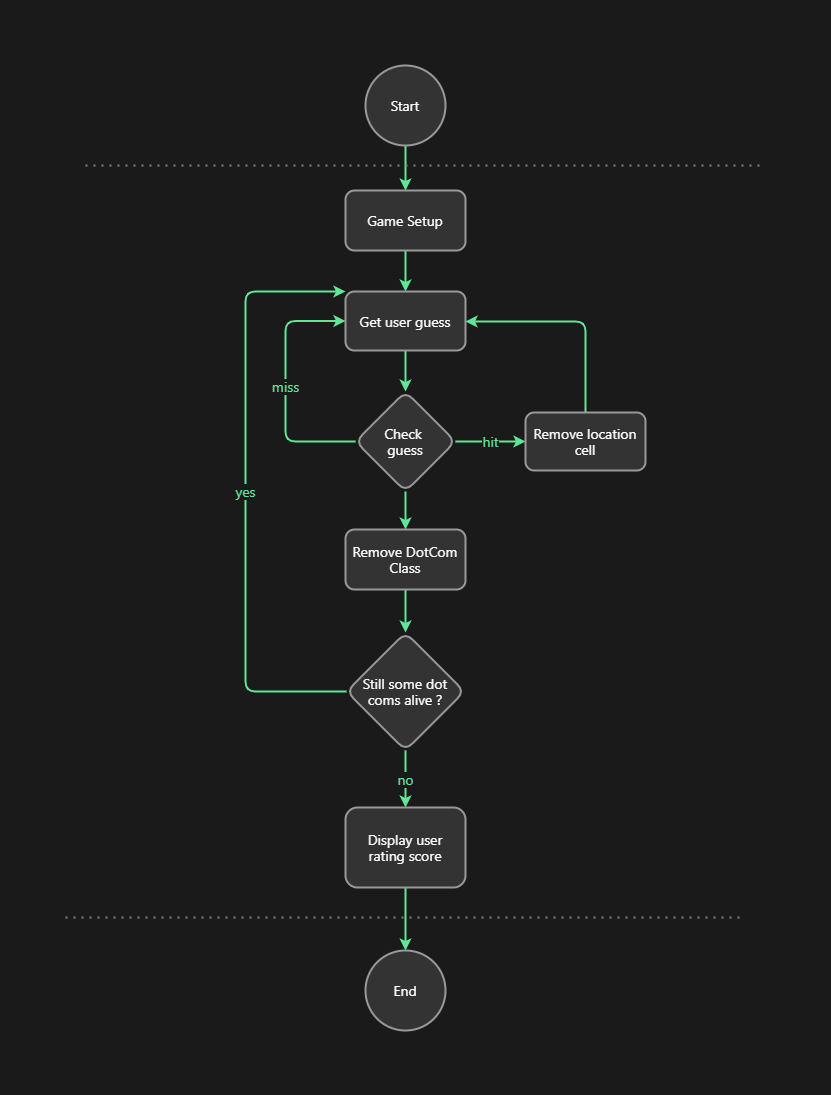

The diagram above was exported from draw.io. Its source (the exported page's mxGraphModel, read from the mxfile embedded in the PNG):
<mxGraphModel dx="1860" dy="962" grid="0" gridSize="20" guides="1" tooltips="1" connect="1" arrows="1" fold="1" page="0" pageScale="1" pageWidth="827" pageHeight="1169" background="#1A1A1A" math="0" shadow="0">
  <root>
    <mxCell id="0" />
    <mxCell id="1" parent="0" />
    <mxCell id="eam2J6m3D9F8hwK3zRoe-3" value="" style="edgeStyle=orthogonalEdgeStyle;curved=0;sketch=0;orthogonalLoop=1;jettySize=auto;html=1;strokeColor=#60E696;fillColor=#F694C1;fontColor=#095C86;strokeWidth=2;backgroundOutline=0;" parent="1" source="eam2J6m3D9F8hwK3zRoe-1" target="eam2J6m3D9F8hwK3zRoe-2" edge="1">
      <mxGeometry relative="1" as="geometry" />
    </mxCell>
    <mxCell id="eam2J6m3D9F8hwK3zRoe-1" value="Start" style="ellipse;whiteSpace=wrap;html=1;aspect=fixed;sketch=0;rounded=1;strokeWidth=2;backgroundOutline=0;fillColor=#333333;strokeColor=#999999;fontColor=#FFFFFF;fontFamily=Segoe UI;fontSize=14;" parent="1" vertex="1">
      <mxGeometry x="360" y="95" width="80" height="80" as="geometry" />
    </mxCell>
    <mxCell id="eam2J6m3D9F8hwK3zRoe-5" value="" style="edgeStyle=orthogonalEdgeStyle;curved=0;sketch=0;orthogonalLoop=1;jettySize=auto;html=1;strokeColor=#60E696;fillColor=#F694C1;fontColor=#095C86;strokeWidth=2;backgroundOutline=0;" parent="1" source="eam2J6m3D9F8hwK3zRoe-2" target="eam2J6m3D9F8hwK3zRoe-4" edge="1">
      <mxGeometry relative="1" as="geometry" />
    </mxCell>
    <mxCell id="eam2J6m3D9F8hwK3zRoe-2" value="Game Setup" style="whiteSpace=wrap;html=1;fontColor=#FFFFFF;strokeColor=#999999;fillColor=#333333;sketch=0;rounded=1;strokeWidth=2;backgroundOutline=0;fontFamily=Segoe UI;fontSize=14;" parent="1" vertex="1">
      <mxGeometry x="340" y="220" width="120" height="60" as="geometry" />
    </mxCell>
    <mxCell id="eam2J6m3D9F8hwK3zRoe-7" value="" style="edgeStyle=orthogonalEdgeStyle;curved=0;sketch=0;orthogonalLoop=1;jettySize=auto;html=1;strokeColor=#60E696;fillColor=#F694C1;fontColor=#095C86;strokeWidth=2;backgroundOutline=0;" parent="1" source="eam2J6m3D9F8hwK3zRoe-4" target="eam2J6m3D9F8hwK3zRoe-6" edge="1">
      <mxGeometry relative="1" as="geometry" />
    </mxCell>
    <mxCell id="eam2J6m3D9F8hwK3zRoe-4" value="Get user guess" style="whiteSpace=wrap;html=1;fontColor=#FFFFFF;strokeColor=#999999;fillColor=#333333;sketch=0;rounded=1;strokeWidth=2;backgroundOutline=0;fontFamily=Segoe UI;fontSize=14;" parent="1" vertex="1">
      <mxGeometry x="340" y="321" width="120" height="59" as="geometry" />
    </mxCell>
    <mxCell id="eam2J6m3D9F8hwK3zRoe-9" value="hit" style="edgeStyle=orthogonalEdgeStyle;curved=0;rounded=1;sketch=0;orthogonalLoop=1;jettySize=auto;html=1;strokeColor=#60E696;fillColor=#F694C1;fontColor=#60E696;strokeWidth=2;backgroundOutline=0;fontFamily=Segoe UI;fontSize=14;labelBackgroundColor=#1A1A1A;" parent="1" source="eam2J6m3D9F8hwK3zRoe-6" target="eam2J6m3D9F8hwK3zRoe-8" edge="1">
      <mxGeometry relative="1" as="geometry" />
    </mxCell>
    <mxCell id="1ONjcD2Zt0SIqjOgQDY5-19" value="" style="edgeStyle=orthogonalEdgeStyle;curved=0;sketch=0;orthogonalLoop=1;jettySize=auto;html=1;strokeColor=#60E696;strokeWidth=2;fillColor=#F694C1;fontColor=#095C86;" parent="1" source="eam2J6m3D9F8hwK3zRoe-6" target="1ONjcD2Zt0SIqjOgQDY5-18" edge="1">
      <mxGeometry relative="1" as="geometry" />
    </mxCell>
    <mxCell id="1ONjcD2Zt0SIqjOgQDY5-31" value="miss" style="edgeStyle=orthogonalEdgeStyle;curved=0;sketch=0;orthogonalLoop=1;jettySize=auto;html=1;entryX=0;entryY=0.5;entryDx=0;entryDy=0;strokeColor=#60E696;strokeWidth=2;fillColor=#F694C1;fontFamily=Segoe UI;fontSize=14;exitX=0;exitY=0.5;exitDx=0;exitDy=0;labelBackgroundColor=#1A1A1A;labelBorderColor=none;fontColor=#60E696;" parent="1" source="eam2J6m3D9F8hwK3zRoe-6" target="eam2J6m3D9F8hwK3zRoe-4" edge="1">
      <mxGeometry relative="1" as="geometry">
        <Array as="points">
          <mxPoint x="280" y="471" />
          <mxPoint x="280" y="351" />
        </Array>
      </mxGeometry>
    </mxCell>
    <mxCell id="eam2J6m3D9F8hwK3zRoe-6" value="Check &lt;br&gt;guess" style="rhombus;whiteSpace=wrap;html=1;fontColor=#FFFFFF;strokeColor=#999999;fillColor=#333333;sketch=0;rounded=1;strokeWidth=2;backgroundOutline=0;fontFamily=Segoe UI;fontSize=14;perimeterSpacing=0;overflow=visible;" parent="1" vertex="1">
      <mxGeometry x="350" y="421" width="100" height="100" as="geometry" />
    </mxCell>
    <mxCell id="1ONjcD2Zt0SIqjOgQDY5-28" style="edgeStyle=orthogonalEdgeStyle;curved=0;sketch=0;orthogonalLoop=1;jettySize=auto;html=1;strokeColor=#60E696;strokeWidth=2;fillColor=#F694C1;fontFamily=Segoe UI;fontSize=14;fontColor=#FFFFFF;exitX=0.5;exitY=0;exitDx=0;exitDy=0;" parent="1" source="eam2J6m3D9F8hwK3zRoe-8" edge="1">
      <mxGeometry relative="1" as="geometry">
        <mxPoint x="460" y="351" as="targetPoint" />
        <mxPoint x="560" y="440" as="sourcePoint" />
        <Array as="points">
          <mxPoint x="580" y="351" />
        </Array>
      </mxGeometry>
    </mxCell>
    <mxCell id="eam2J6m3D9F8hwK3zRoe-8" value="Remove location cell" style="whiteSpace=wrap;html=1;rounded=1;fontColor=#FFFFFF;strokeColor=#999999;fillColor=#333333;sketch=0;strokeWidth=2;backgroundOutline=0;fontFamily=Segoe UI;fontSize=14;" parent="1" vertex="1">
      <mxGeometry x="520" y="442" width="120" height="58" as="geometry" />
    </mxCell>
    <mxCell id="1ONjcD2Zt0SIqjOgQDY5-6" value="" style="endArrow=none;dashed=1;html=1;dashPattern=1 3;strokeWidth=2;strokeColor=#828282;" parent="1" edge="1">
      <mxGeometry width="50" height="50" relative="1" as="geometry">
        <mxPoint x="80" y="195" as="sourcePoint" />
        <mxPoint x="760" y="195" as="targetPoint" />
      </mxGeometry>
    </mxCell>
    <mxCell id="1ONjcD2Zt0SIqjOgQDY5-34" value="" style="edgeStyle=orthogonalEdgeStyle;curved=0;sketch=0;orthogonalLoop=1;jettySize=auto;html=1;strokeColor=#60E696;strokeWidth=2;fillColor=#F694C1;fontFamily=Segoe UI;fontSize=14;fontColor=#FFFFFF;" parent="1" source="1ONjcD2Zt0SIqjOgQDY5-18" target="1ONjcD2Zt0SIqjOgQDY5-33" edge="1">
      <mxGeometry relative="1" as="geometry" />
    </mxCell>
    <mxCell id="1ONjcD2Zt0SIqjOgQDY5-18" value="Remove DotCom Class" style="whiteSpace=wrap;html=1;rounded=1;fontFamily=Segoe UI;fontSize=14;fontColor=#FFFFFF;strokeColor=#999999;strokeWidth=2;fillColor=#333333;sketch=0;" parent="1" vertex="1">
      <mxGeometry x="340" y="559" width="120" height="60" as="geometry" />
    </mxCell>
    <mxCell id="1ONjcD2Zt0SIqjOgQDY5-35" value="yes" style="edgeStyle=orthogonalEdgeStyle;curved=0;sketch=0;orthogonalLoop=1;jettySize=auto;html=1;strokeColor=#60E696;strokeWidth=2;fillColor=#F694C1;fontFamily=Segoe UI;fontSize=14;fontColor=#60E696;entryX=0;entryY=0;entryDx=0;entryDy=0;labelBackgroundColor=#1A1A1A;" parent="1" source="1ONjcD2Zt0SIqjOgQDY5-33" target="eam2J6m3D9F8hwK3zRoe-4" edge="1">
      <mxGeometry relative="1" as="geometry">
        <mxPoint x="240" y="340" as="targetPoint" />
        <Array as="points">
          <mxPoint x="240" y="721" />
          <mxPoint x="240" y="321" />
        </Array>
      </mxGeometry>
    </mxCell>
    <mxCell id="1ONjcD2Zt0SIqjOgQDY5-38" value="no" style="edgeStyle=orthogonalEdgeStyle;curved=0;sketch=0;orthogonalLoop=1;jettySize=auto;html=1;strokeColor=#60E696;strokeWidth=2;fillColor=#F694C1;fontFamily=Segoe UI;fontSize=14;fontColor=#60E696;labelBackgroundColor=#1A1A1A;" parent="1" source="1ONjcD2Zt0SIqjOgQDY5-33" target="1ONjcD2Zt0SIqjOgQDY5-37" edge="1">
      <mxGeometry relative="1" as="geometry" />
    </mxCell>
    <mxCell id="1ONjcD2Zt0SIqjOgQDY5-33" value="Still some dot coms alive ?" style="rhombus;whiteSpace=wrap;html=1;rounded=1;fontFamily=Segoe UI;fontSize=14;fontColor=#FFFFFF;strokeColor=#999999;strokeWidth=2;fillColor=#333333;sketch=0;spacing=16;perimeterSpacing=0;" parent="1" vertex="1">
      <mxGeometry x="341" y="662" width="118" height="118" as="geometry" />
    </mxCell>
    <mxCell id="1ONjcD2Zt0SIqjOgQDY5-41" value="" style="edgeStyle=orthogonalEdgeStyle;curved=0;sketch=0;orthogonalLoop=1;jettySize=auto;html=1;strokeColor=#60E696;strokeWidth=2;fillColor=#F694C1;fontFamily=Segoe UI;fontSize=14;fontColor=#FFFFFF;" parent="1" source="1ONjcD2Zt0SIqjOgQDY5-37" target="1ONjcD2Zt0SIqjOgQDY5-40" edge="1">
      <mxGeometry relative="1" as="geometry" />
    </mxCell>
    <mxCell id="1ONjcD2Zt0SIqjOgQDY5-37" value="Display user&lt;br&gt;rating score" style="whiteSpace=wrap;html=1;rounded=1;fontFamily=Segoe UI;fontSize=14;fontColor=#FFFFFF;strokeColor=#999999;strokeWidth=2;fillColor=#333333;sketch=0;" parent="1" vertex="1">
      <mxGeometry x="340" y="837" width="120" height="80" as="geometry" />
    </mxCell>
    <mxCell id="1ONjcD2Zt0SIqjOgQDY5-40" value="End" style="ellipse;whiteSpace=wrap;html=1;rounded=1;fontFamily=Segoe UI;fontSize=14;fontColor=#FFFFFF;strokeColor=#999999;strokeWidth=2;fillColor=#333333;sketch=0;" parent="1" vertex="1">
      <mxGeometry x="360" y="980" width="80" height="80" as="geometry" />
    </mxCell>
    <mxCell id="1ONjcD2Zt0SIqjOgQDY5-42" value="" style="endArrow=none;dashed=1;html=1;dashPattern=1 3;strokeWidth=2;strokeColor=#828282;" parent="1" edge="1">
      <mxGeometry width="50" height="50" relative="1" as="geometry">
        <mxPoint x="60" y="947" as="sourcePoint" />
        <mxPoint x="740" y="947" as="targetPoint" />
      </mxGeometry>
    </mxCell>
  </root>
</mxGraphModel>